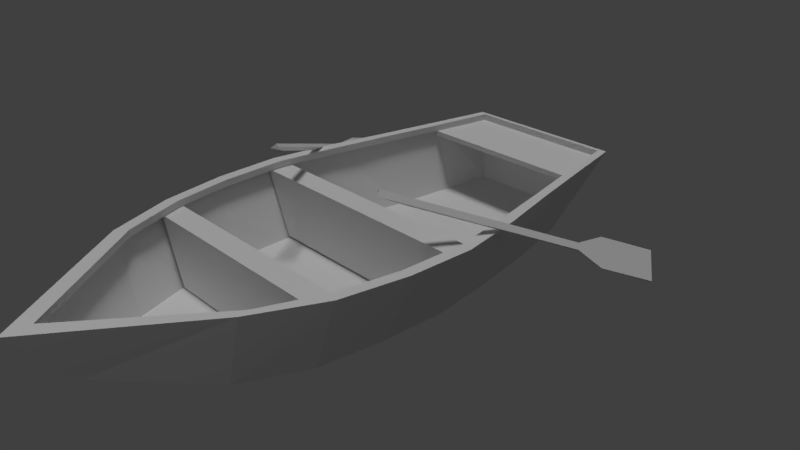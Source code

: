# Source: woodBoat.blend  (saved by Blender 2.79.0; exported with 4.5.12 LTS)
import bpy
from mathutils import Matrix  # noqa: F401  (used for matrix-valued properties, if any)

bpy.ops.wm.read_factory_settings(use_empty=True)
scene = bpy.context.scene
scene.name = 'Scene'

# ---- collections
col_collection_1 = bpy.data.collections.new('Collection 1'); scene.collection.children.link(col_collection_1)

# ---- materials (node trees are filled in below, after node groups)
mat_material_002 = bpy.data.materials.new('Material.002')
mat_material_002.alpha_threshold = 0.0
mat_material_002.use_transparent_shadow = False
mat_material_002.roughness = 0.5
mat_material_001 = bpy.data.materials.new('Material.001')
mat_material_001.alpha_threshold = 0.0
mat_material_001.use_transparent_shadow = False
mat_material_001.roughness = 0.5

# ---- material node trees

# ---- world
world_world = bpy.data.worlds.new('World'); scene.world = world_world
world_world.color = (0.05088, 0.05088, 0.05088)
world_world.use_sun_shadow = False
world_world.sun_shadow_jitter_overblur = 0.0
world_world.cycles.sampling_method = 'MANUAL'

# ---- cameras
cam_camera = bpy.data.cameras.new('Camera')
cam_camera.clip_end = 100.0
cam_camera.lens = 35.0
cam_camera.sensor_width = 32.0
cam_camera.sensor_height = 18.0
cam_camera.ortho_scale = 7.314
cam_camera.dof.focus_distance = 0.0
cam_camera.dof.aperture_fstop = 128.0

# ---- lights
light_hemi = bpy.data.lights.new('Hemi', 'SUN')
light_hemi.transmission_factor = 0.0
light_hemi.angle = 0.1993
light_hemi.energy = 1.0
light_hemi.shadow_buffer_clip_start = 0.5
light_hemi.shadow_soft_size = 0.1
light_hemi.shadow_cascade_max_distance = 1000.0
light_lamp = bpy.data.lights.new('Lamp', 'POINT')
light_lamp.transmission_factor = 0.0
light_lamp.cutoff_distance = 30.0
light_lamp.energy = 100.0
light_lamp.shadow_buffer_clip_start = 1.001
light_lamp.shadow_soft_size = 0.1
light_lamp.shadow_maximum_resolution = 0.006
light_lamp.use_absolute_resolution = True

# ---- meshes
me_plane_002 = bpy.data.meshes.new('Plane.002')
me_plane_002.from_pydata([(-2.161, -1.0, 0.4745), (1.214, -1.0, 0.4745), (-2.13, 1.0, 0.4745), (1.186, 1.0, 0.4745), (-1.809, -1.0, -5.094), (0.8569, -1.0, -5.094), (-1.784, 1.0, -5.094), (0.8447, 1.0, -5.094), (0.7424, -10.29, -5.094), (-1.684, -10.29, -5.094), (0.6603, -12.29, -5.094), (-1.579, -12.29, -5.094), (1.04, -10.29, 0.4745), (-1.978, -10.29, 0.4745), (0.9573, -12.29, 0.4745), (-1.889, -12.29, 0.4745)], [], [(0, 2, 3, 1), (4, 5, 7, 6), (3, 2, 6, 7), (0, 1, 5, 4), (1, 3, 7, 5), (2, 0, 4, 6), (14, 12, 8, 10), (15, 13, 12, 14), (11, 10, 8, 9), (15, 14, 10, 11), (12, 13, 9, 8), (13, 15, 11, 9)])
me_plane_002.materials.append(mat_material_002)
me_plane_002.use_remesh_preserve_volume = False
me_plane_002.use_remesh_preserve_attributes = False
me_plane_002.use_mirror_vertex_groups = False
me_plane_002.update()
me_plane = bpy.data.meshes.new('Plane')
me_plane.from_pydata([(-0.408, -4.426, 0.1914), (-0.408, -5.125, 1.021), (-1.2, 2.602, 0.1174), (0.3845, 2.602, 0.1174), (-1.394, 2.025, 0.04709), (-1.565, 1.139, 0.0), (-1.713, 0.2522, 0.0), (-1.821, -0.6342, 0.0), (-1.792, -1.521, 0.0), (-1.67, -2.407, 0.0), (-1.291, -3.293, 0.05564), (0.5462, -3.293, 0.05564), (0.8535, -2.407, 0.0), (0.9756, -1.521, 0.0), (1.005, -0.6342, 0.0), (0.8972, 0.2522, 0.0), (0.7486, 1.139, 0.0), (0.5778, 2.025, 0.04709), (-1.567, 2.911, 1.021), (0.751, 2.911, 1.021), (-1.741, 2.025, 1.021), (-1.918, 1.139, 1.021), (-2.112, 0.2522, 1.021), (-2.253, -0.6342, 1.021), (-2.215, -1.521, 1.021), (-2.055, -2.407, 1.021), (-1.714, -3.293, 1.021), (0.8272, -3.293, 1.021), (1.239, -2.407, 1.021), (1.399, -1.521, 1.021), (1.437, -0.6342, 1.021), (1.296, 0.2522, 1.021), (1.102, 1.139, 1.021), (0.9251, 2.025, 1.021), (-0.408, -4.775, 1.021), (-1.47, 2.85, 1.021), (0.6544, 2.85, 1.021), (-1.63, 1.954, 1.021), (-1.793, 1.142, 1.021), (-1.97, 0.1933, 1.021), (-2.099, -0.6192, 1.021), (-2.064, -1.52, 1.021), (-1.918, -2.332, 1.021), (-1.605, -3.145, 1.021), (0.7891, -3.145, 1.021), (1.102, -2.332, 1.021), (1.248, -1.52, 1.021), (1.283, -0.6192, 1.021), (1.154, 0.1933, 1.021), (0.9765, 1.142, 1.021), (0.814, 1.954, 1.021), (-0.408, -4.775, 0.9286), (-1.47, 2.85, 0.9286), (0.6544, 2.85, 0.9286), (-1.63, 1.954, 0.9286), (-1.793, 1.142, 0.9286), (-1.97, 0.1933, 0.9286), (-2.099, -0.6192, 0.9286), (-2.064, -1.52, 0.9286), (-1.918, -2.332, 0.9286), (-1.605, -3.145, 0.9286), (0.7891, -3.145, 0.9286), (1.102, -2.332, 0.9286), (1.248, -1.52, 0.9286), (1.283, -0.6192, 0.9286), (1.154, 0.1933, 0.9286), (0.9765, 1.142, 0.9286), (0.814, 1.954, 0.9286), (-1.63, 1.954, 0.8564), (0.814, 1.954, 0.8564)], [], [(4, 2, 3, 17), (0, 10, 11), (10, 9, 12, 11), (9, 8, 13, 12), (8, 7, 14, 13), (7, 6, 15, 14), (6, 5, 16, 15), (5, 4, 17, 16), (18, 20, 37, 35), (27, 28, 45, 44), (19, 18, 35, 36), (26, 1, 34, 43), (25, 26, 43, 42), (1, 27, 44, 34), (24, 25, 42, 41), (32, 33, 50, 49), (8, 9, 25, 24), (17, 3, 19, 33), (16, 17, 33, 32), (9, 10, 26, 25), (0, 11, 27, 1), (3, 2, 18, 19), (2, 4, 20, 18), (11, 12, 28, 27), (4, 5, 21, 20), (12, 13, 29, 28), (5, 6, 22, 21), (13, 14, 30, 29), (6, 7, 23, 22), (10, 0, 1, 26), (14, 15, 31, 30), (7, 8, 24, 23), (15, 16, 32, 31), (28, 29, 46, 45), (20, 21, 38, 37), (29, 30, 47, 46), (21, 22, 39, 38), (30, 31, 48, 47), (22, 23, 40, 39), (31, 32, 49, 48), (33, 19, 36, 50), (23, 24, 41, 40), (50, 36, 53, 67), (45, 46, 63, 62), (39, 40, 57, 56), (46, 47, 64, 63), (38, 39, 56, 55), (47, 48, 65, 64), (37, 38, 55, 54), (48, 49, 66, 65), (40, 41, 58, 57), (35, 37, 54, 52), (49, 50, 67, 66), (41, 42, 59, 58), (36, 35, 52, 53), (34, 44, 61, 51), (42, 43, 60, 59), (43, 34, 51, 60), (44, 45, 62, 61), (52, 54, 67, 53), (67, 54, 68, 69)])
me_plane.materials.append(mat_material_001)
me_plane.use_remesh_preserve_volume = False
me_plane.use_remesh_preserve_attributes = False
me_plane.use_mirror_vertex_groups = False
me_plane.update()
me_plane_003 = bpy.data.meshes.new('Plane.003')
me_plane_003.from_pydata([(8.362, -1.258, -3.797), (8.157, -1.014, -3.54), (8.002, -1.827, -3.544), (7.797, -1.584, -3.287), (7.762, -1.988, -3.332), (7.715, -1.933, -3.273), (6.484, -4.01, -2.433), (6.438, -3.955, -2.374), (8.322, -1.25, -3.836), (8.117, -1.006, -3.579), (7.911, -1.86, -3.533), (7.757, -1.576, -3.326), (7.706, -1.997, -3.351), (7.675, -1.925, -3.312), (6.614, -3.726, -2.583), (6.398, -3.947, -2.414), (2.623, -1.258, -3.797), (2.828, -1.014, -3.54), (2.983, -1.827, -3.544), (3.188, -1.584, -3.287), (3.223, -1.988, -3.332), (3.27, -1.933, -3.273), (4.501, -4.01, -2.433), (4.547, -3.955, -2.374), (2.663, -1.25, -3.836), (2.868, -1.006, -3.579), (3.074, -1.86, -3.533), (3.228, -1.576, -3.326), (3.279, -1.997, -3.351), (3.31, -1.925, -3.312), (4.371, -3.726, -2.583), (4.587, -3.947, -2.414)], [], [(0, 2, 3, 1), (2, 4, 5, 3), (4, 6, 7, 5), (8, 9, 11, 10), (10, 11, 13, 12), (12, 13, 15, 14), (5, 7, 15, 13), (4, 2, 10, 12), (1, 3, 11, 9), (2, 0, 8, 10), (6, 4, 12, 14), (7, 6, 14, 15), (3, 5, 13, 11), (0, 1, 9, 8), (16, 17, 19, 18), (18, 19, 21, 20), (20, 21, 23, 22), (24, 26, 27, 25), (26, 28, 29, 27), (28, 30, 31, 29), (21, 29, 31, 23), (20, 28, 26, 18), (17, 25, 27, 19), (18, 26, 24, 16), (22, 30, 28, 20), (23, 31, 30, 22), (19, 27, 29, 21), (16, 24, 25, 17)])
me_plane_003.use_remesh_preserve_volume = False
me_plane_003.use_remesh_preserve_attributes = False
me_plane_003.use_mirror_vertex_groups = False
me_plane_003.update()

# ---- objects
ob_division = bpy.data.objects.new('division', me_plane_002)
ob_hemi = bpy.data.objects.new('Hemi', light_hemi)
ob_body = bpy.data.objects.new('body', me_plane)
ob_plane = bpy.data.objects.new('Plane', me_plane_003)
ob_lamp = bpy.data.objects.new('Lamp', light_lamp)
ob_camera = bpy.data.objects.new('Camera', cam_camera)

# ---- transforms, parenting, visibility, modifiers, constraints
ob_division.location = (0.4545, -0.05677, 0.6149)
ob_division.scale = (1.046, 0.1593, 0.1593)
ob_division.lineart.crease_threshold = 0.0
ob_hemi.location = (8.523, -26.8, 5.783)
ob_hemi.lineart.crease_threshold = 0.0
ob_body.location = (0.3707, 0.555, -0.2307)
ob_body.lineart.crease_threshold = 0.0
ob_plane.location = (-5.473, 3.272, 3.808)
ob_plane.lineart.crease_threshold = 0.0
ob_lamp.location = (4.076, -9.567, 5.904)
ob_lamp.rotation_euler = (0.6503, 0.05522, 1.866)
ob_lamp.lock_rotations_4d = False
ob_lamp.empty_display_type = 'ARROWS'
ob_lamp.color = (0.0, 0.0, 0.0, 0.0)
ob_lamp.lineart.crease_threshold = 0.0
ob_camera.location = (7.481, -6.508, 5.344)
ob_camera.rotation_euler = (1.109, 0.0, 0.8149)
ob_camera.lock_rotations_4d = False
ob_camera.empty_display_type = 'ARROWS'
ob_camera.color = (0.0, 0.0, 0.0, 0.0)
ob_camera.display_type = 'WIRE'
ob_camera.lineart.crease_threshold = 0.0

# ---- collection membership
col_collection_1.objects.link(ob_division)
col_collection_1.objects.link(ob_hemi)
col_collection_1.objects.link(ob_body)
col_collection_1.objects.link(ob_plane)
col_collection_1.objects.link(ob_lamp)
col_collection_1.objects.link(ob_camera)

# ---- scene / render settings (as saved in the file)
scene.camera = ob_camera
scene.frame_start = 1; scene.frame_end = 250; scene.frame_set(1)
scene.render.engine = 'BLENDER_EEVEE_NEXT'
scene.render.resolution_percentage = 50
scene.render.dither_intensity = 0.0
scene.cycles.use_denoising = False
scene.cycles.samples = 128
scene.cycles.sampling_pattern = 'TABULATED_SOBOL'
scene.cycles.use_adaptive_sampling = False
scene.cycles.use_light_tree = False
scene.cycles.blur_glossy = 0.0
scene.cycles.sample_clamp_indirect = 0.0
scene.view_settings.view_transform = 'Standard'
bpy.context.view_layer.update()
